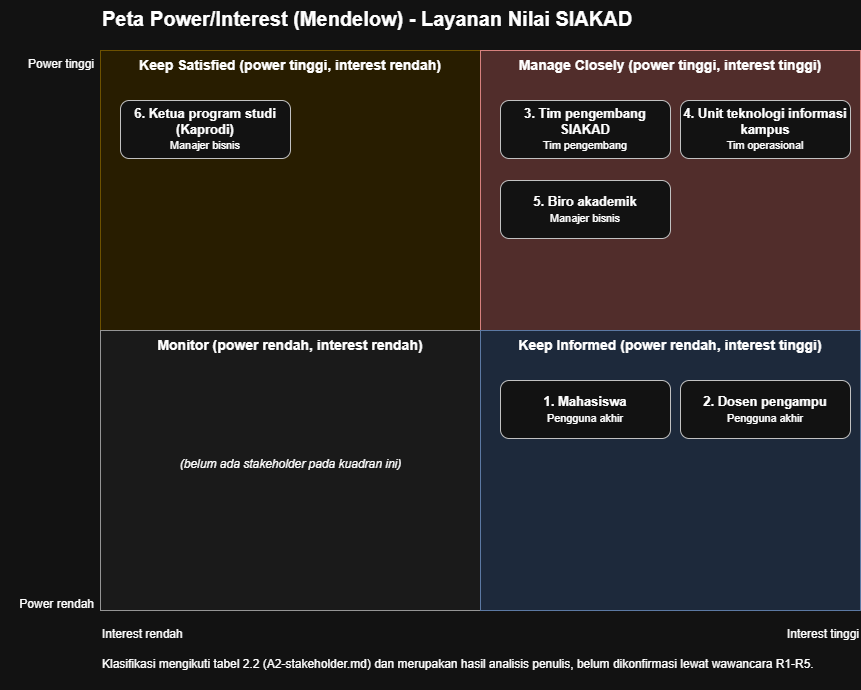

The diagram above was exported from draw.io. Its source (the exported page's mxGraphModel, read from the mxfile embedded in the PNG):
<mxGraphModel dx="1338" dy="730" grid="0" gridSize="10" guides="1" tooltips="1" connect="1" arrows="1" fold="1" page="0" pageScale="1" pageWidth="1500" pageHeight="1000" math="0" shadow="0" adaptiveColors="auto">
  <root>
    <mxCell id="0" />
    <mxCell id="1" parent="0" />
    <mxCell id="title" parent="1" style="text;html=1;fontSize=20;fontStyle=1;align=left;" value="Peta Power/Interest (Mendelow) - Layanan Nilai SIAKAD" vertex="1">
      <mxGeometry height="30" width="760" x="100" y="10" as="geometry" />
    </mxCell>
    <mxCell id="qTL" parent="1" style="rounded=0;whiteSpace=wrap;html=1;container=1;pointerEvents=0;verticalAlign=top;fontSize=14;fontStyle=1;fillColor=#fff2cc;strokeColor=#d6b656;" value="Keep Satisfied (power tinggi, interest rendah)" vertex="1">
      <mxGeometry height="280" width="380" x="100" y="60" as="geometry" />
    </mxCell>
    <mxCell id="S6" parent="qTL" style="rounded=1;whiteSpace=wrap;html=1;fontSize=13;fillColor=#ffffff;strokeColor=#333333;" value="&lt;b&gt;6. Ketua program studi (Kaprodi)&lt;/b&gt;&lt;br&gt;&lt;small&gt;Manajer bisnis&lt;/small&gt;" vertex="1">
      <mxGeometry height="58" width="170" x="20" y="50" as="geometry" />
    </mxCell>
    <mxCell id="qTR" parent="1" style="rounded=0;whiteSpace=wrap;html=1;container=1;pointerEvents=0;verticalAlign=top;fontSize=14;fontStyle=1;fillColor=#f8cecc;strokeColor=#b85450;" value="Manage Closely (power tinggi, interest tinggi)" vertex="1">
      <mxGeometry height="280" width="380" x="480" y="60" as="geometry" />
    </mxCell>
    <mxCell id="S3" parent="qTR" style="rounded=1;whiteSpace=wrap;html=1;fontSize=13;fillColor=#ffffff;strokeColor=#333333;" value="&lt;b&gt;3. Tim pengembang SIAKAD&lt;/b&gt;&lt;br&gt;&lt;small&gt;Tim pengembang&lt;/small&gt;" vertex="1">
      <mxGeometry height="58" width="170" x="20" y="50" as="geometry" />
    </mxCell>
    <mxCell id="S4" parent="qTR" style="rounded=1;whiteSpace=wrap;html=1;fontSize=13;fillColor=#ffffff;strokeColor=#333333;" value="&lt;b&gt;4. Unit teknologi informasi kampus&lt;/b&gt;&lt;br&gt;&lt;small&gt;Tim operasional&lt;/small&gt;" vertex="1">
      <mxGeometry height="58" width="170" x="200" y="50" as="geometry" />
    </mxCell>
    <mxCell id="S5" parent="qTR" style="rounded=1;whiteSpace=wrap;html=1;fontSize=13;fillColor=#ffffff;strokeColor=#333333;" value="&lt;b&gt;5. Biro akademik&lt;/b&gt;&lt;br&gt;&lt;small&gt;Manajer bisnis&lt;/small&gt;" vertex="1">
      <mxGeometry height="58" width="170" x="20" y="130" as="geometry" />
    </mxCell>
    <mxCell id="qBL" parent="1" style="rounded=0;whiteSpace=wrap;html=1;container=1;pointerEvents=0;verticalAlign=top;fontSize=14;fontStyle=1;fillColor=#f5f5f5;strokeColor=#666666;" value="Monitor (power rendah, interest rendah)" vertex="1">
      <mxGeometry height="280" width="380" x="100" y="340" as="geometry" />
    </mxCell>
    <mxCell id="empty" parent="qBL" style="text;html=1;fontSize=12;fontStyle=2;align=center;" value="(belum ada stakeholder pada kuadran ini)" vertex="1">
      <mxGeometry height="30" width="340" x="20" y="120" as="geometry" />
    </mxCell>
    <mxCell id="qBR" parent="1" style="rounded=0;whiteSpace=wrap;html=1;container=1;pointerEvents=0;verticalAlign=top;fontSize=14;fontStyle=1;fillColor=#dae8fc;strokeColor=#6c8ebf;" value="Keep Informed (power rendah, interest tinggi)" vertex="1">
      <mxGeometry height="280" width="380" x="480" y="340" as="geometry" />
    </mxCell>
    <mxCell id="S1" parent="qBR" style="rounded=1;whiteSpace=wrap;html=1;fontSize=13;fillColor=#ffffff;strokeColor=#333333;" value="&lt;b&gt;1. Mahasiswa&lt;/b&gt;&lt;br&gt;&lt;small&gt;Pengguna akhir&lt;/small&gt;" vertex="1">
      <mxGeometry height="58" width="170" x="20" y="50" as="geometry" />
    </mxCell>
    <mxCell id="S2" parent="qBR" style="rounded=1;whiteSpace=wrap;html=1;fontSize=13;fillColor=#ffffff;strokeColor=#333333;" value="&lt;b&gt;2. Dosen pengampu&lt;/b&gt;&lt;br&gt;&lt;small&gt;Pengguna akhir&lt;/small&gt;" vertex="1">
      <mxGeometry height="58" width="170" x="200" y="50" as="geometry" />
    </mxCell>
    <mxCell id="ax1" parent="1" style="text;html=1;fontSize=12;align=right;" value="Power tinggi" vertex="1">
      <mxGeometry height="20" width="95" y="60" as="geometry" />
    </mxCell>
    <mxCell id="ax2" parent="1" style="text;html=1;fontSize=12;align=right;" value="Power rendah" vertex="1">
      <mxGeometry height="20" width="95" y="600" as="geometry" />
    </mxCell>
    <mxCell id="ax3" parent="1" style="text;html=1;fontSize=12;align=left;" value="Interest rendah" vertex="1">
      <mxGeometry height="20" width="150" x="100" y="630" as="geometry" />
    </mxCell>
    <mxCell id="ax4" parent="1" style="text;html=1;fontSize=12;align=right;" value="Interest tinggi" vertex="1">
      <mxGeometry height="20" width="150" x="710" y="630" as="geometry" />
    </mxCell>
    <mxCell id="note" parent="1" style="text;html=1;fontSize=12;align=left;whiteSpace=wrap;" value="Klasifikasi mengikuti tabel 2.2 (A2-stakeholder.md) dan merupakan hasil analisis penulis, belum dikonfirmasi lewat wawancara R1-R5." vertex="1">
      <mxGeometry height="40" width="760" x="100" y="660" as="geometry" />
    </mxCell>
  </root>
</mxGraphModel>